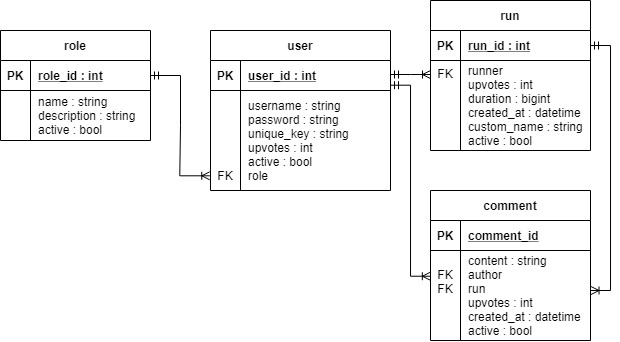

The diagram above was exported from draw.io. Its source (the exported page's mxGraphModel, read from the mxfile embedded in the PNG):
<mxGraphModel dx="981" dy="486" grid="1" gridSize="10" guides="1" tooltips="1" connect="1" arrows="1" fold="1" page="1" pageScale="1" pageWidth="850" pageHeight="1100" math="0" shadow="0" extFonts="Permanent Marker^https://fonts.googleapis.com/css?family=Permanent+Marker">
  <root>
    <mxCell id="0" />
    <mxCell id="1" parent="0" />
    <mxCell id="C-vyLk0tnHw3VtMMgP7b-1" value="" style="edgeStyle=entityRelationEdgeStyle;endArrow=ERoneToMany;startArrow=ERmandOne;endFill=0;startFill=0;entryX=-0.004;entryY=0.853;entryDx=0;entryDy=0;exitX=1;exitY=0.5;exitDx=0;exitDy=0;rounded=0;entryPerimeter=0;" parent="1" source="pbjzq2MW7JeNoaWXO3CV-3" target="C-vyLk0tnHw3VtMMgP7b-6" edge="1">
      <mxGeometry width="100" height="100" relative="1" as="geometry">
        <mxPoint x="425" y="165" as="sourcePoint" />
        <mxPoint x="440" y="620" as="targetPoint" />
      </mxGeometry>
    </mxCell>
    <mxCell id="C-vyLk0tnHw3VtMMgP7b-2" value="user" style="shape=table;startSize=30;container=1;collapsible=1;childLayout=tableLayout;fixedRows=1;rowLines=0;fontStyle=1;align=center;resizeLast=1;" parent="1" vertex="1">
      <mxGeometry x="450" y="120" width="180" height="160" as="geometry" />
    </mxCell>
    <mxCell id="C-vyLk0tnHw3VtMMgP7b-3" value="" style="shape=partialRectangle;collapsible=0;dropTarget=0;pointerEvents=0;fillColor=none;points=[[0,0.5],[1,0.5]];portConstraint=eastwest;top=0;left=0;right=0;bottom=1;" parent="C-vyLk0tnHw3VtMMgP7b-2" vertex="1">
      <mxGeometry y="30" width="180" height="30" as="geometry" />
    </mxCell>
    <mxCell id="C-vyLk0tnHw3VtMMgP7b-4" value="PK" style="shape=partialRectangle;overflow=hidden;connectable=0;fillColor=none;top=0;left=0;bottom=0;right=0;fontStyle=1;" parent="C-vyLk0tnHw3VtMMgP7b-3" vertex="1">
      <mxGeometry width="30" height="30" as="geometry" />
    </mxCell>
    <mxCell id="C-vyLk0tnHw3VtMMgP7b-5" value="user_id : int" style="shape=partialRectangle;overflow=hidden;connectable=0;fillColor=none;top=0;left=0;bottom=0;right=0;align=left;spacingLeft=6;fontStyle=5;" parent="C-vyLk0tnHw3VtMMgP7b-3" vertex="1">
      <mxGeometry x="30" width="150" height="30" as="geometry" />
    </mxCell>
    <mxCell id="C-vyLk0tnHw3VtMMgP7b-6" value="" style="shape=partialRectangle;collapsible=0;dropTarget=0;pointerEvents=0;fillColor=none;points=[[0,0.5],[1,0.5]];portConstraint=eastwest;top=0;left=0;right=0;bottom=0;" parent="C-vyLk0tnHw3VtMMgP7b-2" vertex="1">
      <mxGeometry y="60" width="180" height="100" as="geometry" />
    </mxCell>
    <mxCell id="C-vyLk0tnHw3VtMMgP7b-7" value="&#10;&#10;&#10;&#10;&#10;FK" style="shape=partialRectangle;overflow=hidden;connectable=0;fillColor=none;top=0;left=0;bottom=0;right=0;" parent="C-vyLk0tnHw3VtMMgP7b-6" vertex="1">
      <mxGeometry width="30" height="100" as="geometry" />
    </mxCell>
    <mxCell id="C-vyLk0tnHw3VtMMgP7b-8" value="username : string&#10;password : string&#10;unique_key : string&#10;upvotes : int&#10;active : bool&#10;role" style="shape=partialRectangle;overflow=hidden;connectable=0;fillColor=none;top=0;left=0;bottom=0;right=0;align=left;spacingLeft=6;" parent="C-vyLk0tnHw3VtMMgP7b-6" vertex="1">
      <mxGeometry x="30" width="150" height="100" as="geometry" />
    </mxCell>
    <mxCell id="C-vyLk0tnHw3VtMMgP7b-13" value="run" style="shape=table;startSize=30;container=1;collapsible=1;childLayout=tableLayout;fixedRows=1;rowLines=0;fontStyle=1;align=center;resizeLast=1;" parent="1" vertex="1">
      <mxGeometry x="670" y="90" width="160" height="150" as="geometry" />
    </mxCell>
    <mxCell id="C-vyLk0tnHw3VtMMgP7b-14" value="" style="shape=partialRectangle;collapsible=0;dropTarget=0;pointerEvents=0;fillColor=none;points=[[0,0.5],[1,0.5]];portConstraint=eastwest;top=0;left=0;right=0;bottom=1;" parent="C-vyLk0tnHw3VtMMgP7b-13" vertex="1">
      <mxGeometry y="30" width="160" height="30" as="geometry" />
    </mxCell>
    <mxCell id="C-vyLk0tnHw3VtMMgP7b-15" value="PK" style="shape=partialRectangle;overflow=hidden;connectable=0;fillColor=none;top=0;left=0;bottom=0;right=0;fontStyle=1;" parent="C-vyLk0tnHw3VtMMgP7b-14" vertex="1">
      <mxGeometry width="30" height="30" as="geometry" />
    </mxCell>
    <mxCell id="C-vyLk0tnHw3VtMMgP7b-16" value="run_id : int" style="shape=partialRectangle;overflow=hidden;connectable=0;fillColor=none;top=0;left=0;bottom=0;right=0;align=left;spacingLeft=6;fontStyle=5;" parent="C-vyLk0tnHw3VtMMgP7b-14" vertex="1">
      <mxGeometry x="30" width="130" height="30" as="geometry" />
    </mxCell>
    <mxCell id="C-vyLk0tnHw3VtMMgP7b-17" value="" style="shape=partialRectangle;collapsible=0;dropTarget=0;pointerEvents=0;fillColor=none;points=[[0,0.5],[1,0.5]];portConstraint=eastwest;top=0;left=0;right=0;bottom=0;" parent="C-vyLk0tnHw3VtMMgP7b-13" vertex="1">
      <mxGeometry y="60" width="160" height="90" as="geometry" />
    </mxCell>
    <mxCell id="C-vyLk0tnHw3VtMMgP7b-18" value="FK" style="shape=partialRectangle;overflow=hidden;connectable=0;fillColor=none;top=0;left=0;bottom=0;right=0;verticalAlign=top;" parent="C-vyLk0tnHw3VtMMgP7b-17" vertex="1">
      <mxGeometry width="30" height="90" as="geometry" />
    </mxCell>
    <mxCell id="C-vyLk0tnHw3VtMMgP7b-19" value="runner&#10;upvotes : int&#10;duration : bigint&#10;created_at : datetime&#10;custom_name : string&#10;active : bool" style="shape=partialRectangle;overflow=hidden;connectable=0;fillColor=none;top=0;left=0;bottom=0;right=0;align=left;spacingLeft=6;" parent="C-vyLk0tnHw3VtMMgP7b-17" vertex="1">
      <mxGeometry x="30" width="130" height="90" as="geometry" />
    </mxCell>
    <mxCell id="pbjzq2MW7JeNoaWXO3CV-2" value="role" style="shape=table;startSize=30;container=1;collapsible=1;childLayout=tableLayout;fixedRows=1;rowLines=0;fontStyle=1;align=center;resizeLast=1;" parent="1" vertex="1">
      <mxGeometry x="240" y="120" width="150" height="110" as="geometry" />
    </mxCell>
    <mxCell id="pbjzq2MW7JeNoaWXO3CV-3" value="" style="shape=partialRectangle;collapsible=0;dropTarget=0;pointerEvents=0;fillColor=none;points=[[0,0.5],[1,0.5]];portConstraint=eastwest;top=0;left=0;right=0;bottom=1;" parent="pbjzq2MW7JeNoaWXO3CV-2" vertex="1">
      <mxGeometry y="30" width="150" height="30" as="geometry" />
    </mxCell>
    <mxCell id="pbjzq2MW7JeNoaWXO3CV-4" value="PK" style="shape=partialRectangle;overflow=hidden;connectable=0;fillColor=none;top=0;left=0;bottom=0;right=0;fontStyle=1;" parent="pbjzq2MW7JeNoaWXO3CV-3" vertex="1">
      <mxGeometry width="30" height="30" as="geometry" />
    </mxCell>
    <mxCell id="pbjzq2MW7JeNoaWXO3CV-5" value="role_id : int" style="shape=partialRectangle;overflow=hidden;connectable=0;fillColor=none;top=0;left=0;bottom=0;right=0;align=left;spacingLeft=6;fontStyle=5;" parent="pbjzq2MW7JeNoaWXO3CV-3" vertex="1">
      <mxGeometry x="30" width="120" height="30" as="geometry" />
    </mxCell>
    <mxCell id="pbjzq2MW7JeNoaWXO3CV-6" value="" style="shape=partialRectangle;collapsible=0;dropTarget=0;pointerEvents=0;fillColor=none;points=[[0,0.5],[1,0.5]];portConstraint=eastwest;top=0;left=0;right=0;bottom=0;" parent="pbjzq2MW7JeNoaWXO3CV-2" vertex="1">
      <mxGeometry y="60" width="150" height="50" as="geometry" />
    </mxCell>
    <mxCell id="pbjzq2MW7JeNoaWXO3CV-7" value="" style="shape=partialRectangle;overflow=hidden;connectable=0;fillColor=none;top=0;left=0;bottom=0;right=0;fontStyle=1" parent="pbjzq2MW7JeNoaWXO3CV-6" vertex="1">
      <mxGeometry width="30" height="50" as="geometry" />
    </mxCell>
    <mxCell id="pbjzq2MW7JeNoaWXO3CV-8" value="name : string&#10;description : string&#10;active : bool" style="shape=partialRectangle;overflow=hidden;connectable=0;fillColor=none;top=0;left=0;bottom=0;right=0;align=left;spacingLeft=6;" parent="pbjzq2MW7JeNoaWXO3CV-6" vertex="1">
      <mxGeometry x="30" width="120" height="50" as="geometry" />
    </mxCell>
    <mxCell id="pbjzq2MW7JeNoaWXO3CV-17" value="comment" style="shape=table;startSize=30;container=1;collapsible=1;childLayout=tableLayout;fixedRows=1;rowLines=0;fontStyle=1;align=center;resizeLast=1;" parent="1" vertex="1">
      <mxGeometry x="670" y="280" width="160" height="150" as="geometry" />
    </mxCell>
    <mxCell id="pbjzq2MW7JeNoaWXO3CV-18" value="" style="shape=partialRectangle;collapsible=0;dropTarget=0;pointerEvents=0;fillColor=none;points=[[0,0.5],[1,0.5]];portConstraint=eastwest;top=0;left=0;right=0;bottom=1;" parent="pbjzq2MW7JeNoaWXO3CV-17" vertex="1">
      <mxGeometry y="30" width="160" height="30" as="geometry" />
    </mxCell>
    <mxCell id="pbjzq2MW7JeNoaWXO3CV-19" value="PK" style="shape=partialRectangle;overflow=hidden;connectable=0;fillColor=none;top=0;left=0;bottom=0;right=0;fontStyle=1;" parent="pbjzq2MW7JeNoaWXO3CV-18" vertex="1">
      <mxGeometry width="30" height="30" as="geometry" />
    </mxCell>
    <mxCell id="pbjzq2MW7JeNoaWXO3CV-20" value="comment_id" style="shape=partialRectangle;overflow=hidden;connectable=0;fillColor=none;top=0;left=0;bottom=0;right=0;align=left;spacingLeft=6;fontStyle=5;" parent="pbjzq2MW7JeNoaWXO3CV-18" vertex="1">
      <mxGeometry x="30" width="130" height="30" as="geometry" />
    </mxCell>
    <mxCell id="pbjzq2MW7JeNoaWXO3CV-21" value="" style="shape=partialRectangle;collapsible=0;dropTarget=0;pointerEvents=0;fillColor=none;points=[[0,0.5],[1,0.5]];portConstraint=eastwest;top=0;left=0;right=0;bottom=0;" parent="pbjzq2MW7JeNoaWXO3CV-17" vertex="1">
      <mxGeometry y="60" width="160" height="90" as="geometry" />
    </mxCell>
    <mxCell id="pbjzq2MW7JeNoaWXO3CV-22" value="FK&#10;FK&#10;&#10;" style="shape=partialRectangle;overflow=hidden;connectable=0;fillColor=none;top=0;left=0;bottom=0;right=0;" parent="pbjzq2MW7JeNoaWXO3CV-21" vertex="1">
      <mxGeometry width="30" height="90" as="geometry" />
    </mxCell>
    <mxCell id="pbjzq2MW7JeNoaWXO3CV-23" value="content : string&#10;author&#10;run&#10;upvotes : int&#10;created_at : datetime&#10;active : bool" style="shape=partialRectangle;overflow=hidden;connectable=0;fillColor=none;top=0;left=0;bottom=0;right=0;align=left;spacingLeft=6;" parent="pbjzq2MW7JeNoaWXO3CV-21" vertex="1">
      <mxGeometry x="30" width="130" height="90" as="geometry" />
    </mxCell>
    <mxCell id="pbjzq2MW7JeNoaWXO3CV-32" style="edgeStyle=orthogonalEdgeStyle;rounded=0;orthogonalLoop=1;jettySize=auto;html=1;entryX=0;entryY=0.156;entryDx=0;entryDy=0;startArrow=ERmandOne;startFill=0;endArrow=ERoneToMany;endFill=0;entryPerimeter=0;" parent="1" source="C-vyLk0tnHw3VtMMgP7b-3" target="C-vyLk0tnHw3VtMMgP7b-17" edge="1">
      <mxGeometry relative="1" as="geometry">
        <Array as="points">
          <mxPoint x="650" y="164" />
          <mxPoint x="650" y="164" />
        </Array>
      </mxGeometry>
    </mxCell>
    <mxCell id="pbjzq2MW7JeNoaWXO3CV-33" style="edgeStyle=orthogonalEdgeStyle;rounded=0;orthogonalLoop=1;jettySize=auto;html=1;startArrow=ERmandOne;startFill=0;endArrow=ERoneToMany;endFill=0;targetPerimeterSpacing=0;entryX=1.003;entryY=0.447;entryDx=0;entryDy=0;entryPerimeter=0;" parent="1" source="C-vyLk0tnHw3VtMMgP7b-14" target="pbjzq2MW7JeNoaWXO3CV-21" edge="1">
      <mxGeometry relative="1" as="geometry">
        <Array as="points">
          <mxPoint x="850" y="135" />
          <mxPoint x="850" y="380" />
          <mxPoint x="831" y="380" />
        </Array>
        <mxPoint x="840" y="374" as="targetPoint" />
      </mxGeometry>
    </mxCell>
    <mxCell id="pbjzq2MW7JeNoaWXO3CV-34" style="edgeStyle=orthogonalEdgeStyle;rounded=0;orthogonalLoop=1;jettySize=auto;html=1;entryX=1;entryY=0.824;entryDx=0;entryDy=0;entryPerimeter=0;startArrow=ERoneToMany;startFill=0;endArrow=ERmandOne;endFill=0;exitX=-0.001;exitY=0.286;exitDx=0;exitDy=0;exitPerimeter=0;" parent="1" source="pbjzq2MW7JeNoaWXO3CV-21" target="C-vyLk0tnHw3VtMMgP7b-3" edge="1">
      <mxGeometry relative="1" as="geometry">
        <Array as="points">
          <mxPoint x="650" y="366" />
          <mxPoint x="650" y="175" />
        </Array>
        <mxPoint x="650" y="380" as="sourcePoint" />
      </mxGeometry>
    </mxCell>
  </root>
</mxGraphModel>